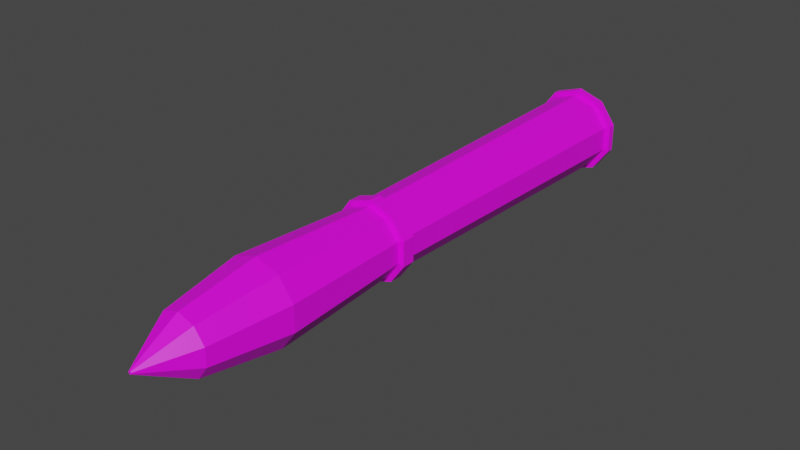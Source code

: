 # Source: shell.blend  (saved by Blender 4.2.66; exported with 4.5.12 LTS)
import bpy
from mathutils import Matrix  # noqa: F401  (used for matrix-valued properties, if any)

bpy.ops.wm.read_factory_settings(use_empty=True)
scene = bpy.context.scene
scene.name = 'Scene'

# ---- collections
col_collection = bpy.data.collections.new('Collection'); scene.collection.children.link(col_collection)

# ---- images (referenced by path relative to the original .blend; pixels are not part of the script)
import os
ASSET_DIR = os.environ.get("B2B_ASSET_DIR", "")  # directory of the original .blend (textures are referenced by path, not embedded)
HERE = os.path.dirname(os.path.abspath(__file__))  # packed textures are extracted next to this script under _unpacked/

def load_image(name, relpath, width, height, colorspace="sRGB"):
    """Load a texture the original file referenced (path relative to the .blend, or extracted next to this script)."""
    p = next((c for c in (os.path.join(HERE, relpath), os.path.join(ASSET_DIR, relpath)) if relpath and os.path.exists(c)), "")
    if p:
        img = bpy.data.images.load(p, check_existing=True)
        img.name = name
    else:  # same state as the original file: an image datablock whose file is absent (Cycles renders it pink)
        img = bpy.data.images.new(name, width, height)
        img.source = "FILE"
        img.filepath = "//" + (relpath or name)
    img.colorspace_settings.name = colorspace
    return img
img_carry_vault_tex_png = load_image('carry_vault_tex.png', 'carry_vault_tex.png', 1024, 1024, 'sRGB')

# ---- materials (node trees are filled in below, after node groups)
mat_carry_vault_material = bpy.data.materials.new('carry_vault_material')
mat_carry_vault_material.use_transparent_shadow = False

# ---- material node trees
mat_carry_vault_material.use_nodes = True; mat_carry_vault_material.node_tree.nodes.clear()
_N = mat_carry_vault_material.node_tree.nodes; _L = mat_carry_vault_material.node_tree.links
n0 = _N.new('ShaderNodeBsdfPrincipled'); n0.name = 'Principled BSDF'; n0.location = (10, 300)
n0.distribution = 'GGX'
n0.subsurface_method = 'RANDOM_WALK_SKIN'
n0.inputs[3].default_value = 1.45
n0.inputs[27].default_value = (0.0, 0.0, 0.0, 1.0)
n0.inputs[28].default_value = 1.0
n1 = _N.new('ShaderNodeOutputMaterial'); n1.name = 'Material Output'; n1.location = (300, 300)
n2 = _N.new('ShaderNodeTexImage'); n2.name = '画像テクスチャ'; n2.location = (-280, 280)
n2.image = img_carry_vault_tex_png
_L.new(n0.outputs[0], n1.inputs[0])
_L.new(n2.outputs[0], n0.inputs[0])
n1.is_active_output = True

# ---- world
world_world = bpy.data.worlds.new('World'); scene.world = world_world
world_world.use_nodes = True; world_world.node_tree.nodes.clear()
_N = world_world.node_tree.nodes; _L = world_world.node_tree.links
n0 = _N.new('ShaderNodeOutputWorld'); n0.name = 'World Output'; n0.location = (300, 300)
n1 = _N.new('ShaderNodeBackground'); n1.name = 'Background'; n1.location = (10, 300)
n1.inputs[0].default_value = (0.05088, 0.05088, 0.05088, 1.0)
_L.new(n1.outputs[0], n0.inputs[0])
n0.is_active_output = True
world_world.color = (0.05088, 0.05088, 0.05088)
world_world.use_sun_shadow = False
world_world.sun_shadow_jitter_overblur = 0.0

# ---- meshes
me_x = bpy.data.meshes.new('円柱')
me_x.from_pydata([(-1.139e-09, -0.01692, 0.09326), (-7.217e-10, -0.3797, 0.1126), (0.05482, -0.01692, 0.07545), (0.06621, -0.3797, 0.09113), (0.0887, -0.01692, 0.02882), (0.1071, -0.3797, 0.03481), (0.0887, -0.01692, -0.02882), (0.1071, -0.3797, -0.03481), (0.05482, -0.01692, -0.07545), (0.06621, -0.3797, -0.09113), (-9.292e-09, -0.01692, -0.09326), (-1.057e-08, -0.3797, -0.1126), (-0.05482, -0.01692, -0.07545), (-0.06621, -0.3797, -0.09113), (-0.0887, -0.01692, -0.02882), (-0.1071, -0.3797, -0.03481), (-0.0887, -0.01692, 0.02882), (-0.1071, -0.3797, 0.03481), (-0.05482, -0.01692, 0.07545), (-0.06621, -0.3797, 0.09113), (-6.628e-08, -0.7243, 0.004245), (0.002495, -0.7243, 0.003434), (0.004037, -0.7243, 0.001312), (0.004037, -0.7243, -0.001312), (0.002495, -0.7243, -0.003434), (-6.666e-08, -0.7243, -0.004245), (-0.002495, -0.7243, -0.003434), (-0.004038, -0.7243, -0.001312), (-0.004038, -0.7243, 0.001312), (-0.002495, -0.7243, 0.003434), (0.07432, -0.5956, -0.02415), (0.04593, -0.5956, -0.06322), (-3.331e-08, -0.5956, 0.07815), (0.04593, -0.5956, 0.06322), (0.07432, -0.5956, 0.02415), (-0.04593, -0.5956, 0.06322), (-0.07432, -0.5956, 0.02415), (-0.07432, -0.5956, -0.02415), (-0.04593, -0.5956, -0.06322), (-4.014e-08, -0.5956, -0.07815), (3.476e-08, 0.8915, 0.1229), (0.07223, 0.8915, 0.09942), (0.1169, 0.8915, 0.03797), (0.1169, 0.8915, -0.03797), (0.07223, 0.8915, -0.09942), (2.401e-08, 0.8915, -0.1229), (-0.07223, 0.8915, -0.09942), (-0.1169, 0.8915, -0.03797), (-0.1169, 0.8915, 0.03797), (-0.07223, 0.8915, 0.09942), (0.1032, -0.01582, 0.03352), (0.06377, -0.01582, 0.08777), (1.38e-09, -0.01582, 0.1085), (-0.06377, -0.01582, 0.08777), (-0.1032, -0.01582, 0.03352), (-0.1032, -0.01582, -0.03352), (-0.06377, -0.01582, -0.08777), (-8.105e-09, -0.01582, -0.1085), (0.06377, -0.01582, -0.08777), (0.1032, -0.01582, -0.03352), (0.1032, 0.8915, 0.03352), (2.978e-09, 0.8915, 0.1085), (0.06376, 0.8915, 0.08775), (-0.06376, 0.8915, 0.08775), (-0.1032, 0.8915, 0.03352), (-0.1032, 0.8915, -0.03352), (-0.06376, 0.8915, -0.08775), (-6.504e-09, 0.8915, -0.1085), (0.06376, 0.8915, -0.08775), (0.1032, 0.8915, -0.03352), (0.1032, 0.01943, 0.03352), (0.06377, 0.01943, 0.08777), (1.38e-09, 0.01943, 0.1085), (-0.06377, 0.01943, 0.08777), (-0.1032, 0.01943, 0.03352), (-0.1032, 0.01943, -0.03352), (-0.06377, 0.01943, -0.08777), (-8.105e-09, 0.01943, -0.1085), (0.06377, 0.01943, -0.08777), (0.1032, 0.01943, -0.03352), (-1.139e-09, 0.02053, 0.09326), (0.05482, 0.02053, 0.07545), (0.0887, 0.02053, 0.02882), (0.0887, 0.02053, -0.02882), (0.05482, 0.02053, -0.07545), (-9.292e-09, 0.02053, -0.09326), (-0.05482, 0.02053, -0.07545), (-0.0887, 0.02053, -0.02882), (-0.0887, 0.02053, 0.02882), (-0.05482, 0.02053, 0.07545), (3.853e-08, 0.913, 0.1229), (0.07223, 0.913, 0.09942), (0.1169, 0.913, 0.03797), (0.1169, 0.913, -0.03797), (0.07223, 0.913, -0.09942), (2.778e-08, 0.913, -0.1229), (-0.07223, 0.913, -0.09942), (-0.1169, 0.913, -0.03797), (-0.1169, 0.913, 0.03797), (-0.07223, 0.913, 0.09942), (-6.634e-08, -0.7243, -1.245e-08), (3.914e-08, 0.913, 3.27e-08)], [], [(0, 1, 3, 2), (2, 3, 5, 4), (4, 5, 7, 6), (6, 7, 9, 8), (8, 9, 11, 10), (10, 11, 13, 12), (12, 13, 15, 14), (14, 15, 17, 16), (31, 30, 23, 24), (16, 17, 19, 18), (18, 19, 1, 0), (62, 60, 42, 41), (90, 91, 101), (33, 32, 20, 21), (30, 34, 22, 23), (34, 33, 21, 22), (32, 35, 29, 20), (35, 36, 28, 29), (36, 37, 27, 28), (37, 38, 26, 27), (38, 39, 25, 26), (39, 31, 24, 25), (11, 9, 31, 39), (13, 11, 39, 38), (15, 13, 38, 37), (17, 15, 37, 36), (19, 17, 36, 35), (1, 19, 35, 32), (5, 3, 33, 34), (7, 5, 34, 30), (3, 1, 32, 33), (9, 7, 30, 31), (45, 46, 96, 95), (63, 61, 40, 49), (64, 63, 49, 48), (65, 64, 48, 47), (66, 65, 47, 46), (67, 66, 46, 45), (68, 67, 45, 44), (69, 68, 44, 43), (61, 62, 41, 40), (60, 69, 43, 42), (4, 6, 59, 50), (0, 2, 51, 52), (6, 8, 58, 59), (8, 10, 57, 58), (10, 12, 56, 57), (12, 14, 55, 56), (14, 16, 54, 55), (16, 18, 53, 54), (18, 0, 52, 53), (2, 4, 50, 51), (70, 71, 51, 50), (71, 72, 52, 51), (72, 73, 53, 52), (73, 74, 54, 53), (74, 75, 55, 54), (75, 76, 56, 55), (76, 77, 57, 56), (77, 78, 58, 57), (78, 79, 59, 58), (79, 70, 50, 59), (82, 81, 71, 70), (81, 80, 72, 71), (80, 89, 73, 72), (89, 88, 74, 73), (88, 87, 75, 74), (87, 86, 76, 75), (86, 85, 77, 76), (85, 84, 78, 77), (84, 83, 79, 78), (83, 82, 70, 79), (83, 84, 68, 69), (84, 85, 67, 68), (85, 86, 66, 67), (86, 87, 65, 66), (87, 88, 64, 65), (88, 89, 63, 64), (89, 80, 61, 63), (80, 81, 62, 61), (81, 82, 60, 62), (82, 83, 69, 60), (42, 43, 93, 92), (49, 40, 90, 99), (46, 47, 97, 96), (43, 44, 94, 93), (40, 41, 91, 90), (47, 48, 98, 97), (44, 45, 95, 94), (41, 42, 92, 91), (48, 49, 99, 98), (21, 20, 100), (20, 29, 100), (29, 28, 100), (28, 27, 100), (27, 26, 100), (26, 25, 100), (25, 24, 100), (24, 23, 100), (23, 22, 100), (22, 21, 100), (91, 92, 101), (92, 93, 101), (93, 94, 101), (94, 95, 101), (95, 96, 101), (96, 97, 101), (97, 98, 101), (98, 99, 101), (99, 90, 101)])
_uv = me_x.uv_layers.new(name='UVマップ')
_uv.uv.foreach_set('vector', [0.6634, 0.2936, 0.6542, 0.2939, 0.6546, 0.2922, 0.6633, 0.2921, 0.6633, 0.2921, 0.6546, 0.2922, 0.6549, 0.2906, 0.6633, 0.2907, 0.6633, 0.2907, 0.6549, 0.2906, 0.6551, 0.2891, 0.6634, 0.2892, 0.6634, 0.2892, 0.6551, 0.2891, 0.6553, 0.2877, 0.6634, 0.2878, 0.6634, 0.2878, 0.6553, 0.2877, 0.6553, 0.2863, 0.6634, 0.2863, 0.6634, 0.2863, 0.6553, 0.2863, 0.6552, 0.285, 0.6634, 0.2849, 0.6634, 0.2849, 0.6552, 0.285, 0.6551, 0.2836, 0.6634, 0.2835, 0.6634, 0.2835, 0.6551, 0.2836, 0.6549, 0.2822, 0.6634, 0.282, 0.6511, 0.2873, 0.6509, 0.2883, 0.6472, 0.2865, 0.6472, 0.2865, 0.6634, 0.282, 0.6549, 0.2822, 0.6546, 0.2806, 0.6633, 0.2806, 0.6633, 0.2806, 0.6546, 0.2806, 0.6542, 0.279, 0.6634, 0.2791, 0.9666, 0.3588, 0.965, 0.3585, 0.9651, 0.3581, 0.9667, 0.3585, 0.9688, 0.358, 0.9667, 0.358, 0.9663, 0.3543, 0.6499, 0.2902, 0.6491, 0.2911, 0.647, 0.2866, 0.6471, 0.2866, 0.6509, 0.2883, 0.6505, 0.2892, 0.6472, 0.2866, 0.6472, 0.2865, 0.6505, 0.2892, 0.6499, 0.2902, 0.6471, 0.2866, 0.6472, 0.2866, 0.6492, 0.2817, 0.65, 0.2826, 0.6471, 0.2862, 0.647, 0.2862, 0.65, 0.2826, 0.6505, 0.2835, 0.6472, 0.2862, 0.6471, 0.2862, 0.6505, 0.2835, 0.6509, 0.2845, 0.6472, 0.2863, 0.6472, 0.2862, 0.6509, 0.2845, 0.6511, 0.2854, 0.6472, 0.2864, 0.6472, 0.2863, 0.6511, 0.2854, 0.6512, 0.2864, 0.6473, 0.2864, 0.6472, 0.2864, 0.6512, 0.2864, 0.6511, 0.2873, 0.6472, 0.2865, 0.6473, 0.2864, 0.6553, 0.2863, 0.6553, 0.2877, 0.6511, 0.2873, 0.6512, 0.2864, 0.6552, 0.285, 0.6553, 0.2863, 0.6512, 0.2864, 0.6511, 0.2854, 0.6551, 0.2836, 0.6552, 0.285, 0.6511, 0.2854, 0.6509, 0.2845, 0.6549, 0.2822, 0.6551, 0.2836, 0.6509, 0.2845, 0.6505, 0.2835, 0.6546, 0.2806, 0.6549, 0.2822, 0.6505, 0.2835, 0.65, 0.2826, 0.6542, 0.279, 0.6546, 0.2806, 0.65, 0.2826, 0.6492, 0.2817, 0.6549, 0.2906, 0.6546, 0.2922, 0.6499, 0.2902, 0.6505, 0.2892, 0.6551, 0.2891, 0.6549, 0.2906, 0.6505, 0.2892, 0.6509, 0.2883, 0.6546, 0.2922, 0.6542, 0.2939, 0.6491, 0.2911, 0.6499, 0.2902, 0.6553, 0.2877, 0.6551, 0.2891, 0.6509, 0.2883, 0.6511, 0.2873, 0.9623, 0.3546, 0.9624, 0.3531, 0.9629, 0.3532, 0.9627, 0.3546, 0.966, 0.3493, 0.9683, 0.3487, 0.9686, 0.3492, 0.9662, 0.3497, 0.9642, 0.3501, 0.966, 0.3493, 0.9662, 0.3497, 0.9644, 0.3505, 0.9628, 0.3514, 0.9642, 0.3501, 0.9644, 0.3505, 0.9631, 0.3516, 0.9621, 0.353, 0.9628, 0.3514, 0.9631, 0.3516, 0.9624, 0.3531, 0.962, 0.3547, 0.9621, 0.353, 0.9624, 0.3531, 0.9623, 0.3546, 0.9625, 0.3562, 0.962, 0.3547, 0.9623, 0.3546, 0.9627, 0.3561, 0.9634, 0.3576, 0.9625, 0.3562, 0.9627, 0.3561, 0.9637, 0.3573, 0.9685, 0.359, 0.9666, 0.3588, 0.9667, 0.3585, 0.9687, 0.3587, 0.965, 0.3585, 0.9634, 0.3576, 0.9637, 0.3573, 0.9651, 0.3581, 0.967, 0.3349, 0.967, 0.3364, 0.9668, 0.3364, 0.9668, 0.3349, 0.9672, 0.3318, 0.967, 0.3334, 0.9668, 0.3334, 0.967, 0.3317, 0.967, 0.3364, 0.967, 0.3379, 0.9668, 0.3379, 0.9668, 0.3364, 0.967, 0.3379, 0.9671, 0.3394, 0.9669, 0.3394, 0.9668, 0.3379, 0.9671, 0.3394, 0.9671, 0.3409, 0.9669, 0.3409, 0.9669, 0.3394, 0.9671, 0.3409, 0.9671, 0.3424, 0.9669, 0.3424, 0.9669, 0.3409, 0.9671, 0.3424, 0.9671, 0.344, 0.9669, 0.344, 0.9669, 0.3424, 0.9671, 0.344, 0.9671, 0.3455, 0.9669, 0.3455, 0.9669, 0.344, 0.9671, 0.3455, 0.9672, 0.3472, 0.967, 0.3473, 0.9669, 0.3455, 0.967, 0.3334, 0.967, 0.3349, 0.9668, 0.3349, 0.9668, 0.3334, 0.9659, 0.335, 0.9659, 0.3334, 0.9668, 0.3334, 0.9668, 0.3349, 0.9659, 0.3334, 0.9659, 0.3316, 0.967, 0.3317, 0.9668, 0.3334, 0.9658, 0.3472, 0.966, 0.3455, 0.9669, 0.3455, 0.967, 0.3473, 0.966, 0.3455, 0.966, 0.344, 0.9669, 0.344, 0.9669, 0.3455, 0.966, 0.344, 0.966, 0.3425, 0.9669, 0.3424, 0.9669, 0.344, 0.966, 0.3425, 0.966, 0.341, 0.9669, 0.3409, 0.9669, 0.3424, 0.966, 0.341, 0.966, 0.3395, 0.9669, 0.3394, 0.9669, 0.3409, 0.966, 0.3395, 0.966, 0.338, 0.9668, 0.3379, 0.9669, 0.3394, 0.966, 0.338, 0.9659, 0.3365, 0.9668, 0.3364, 0.9668, 0.3379, 0.9659, 0.3365, 0.9659, 0.335, 0.9668, 0.3349, 0.9668, 0.3364, 0.9657, 0.3349, 0.9657, 0.3334, 0.9659, 0.3334, 0.9659, 0.335, 0.9657, 0.3334, 0.9656, 0.3317, 0.9659, 0.3316, 0.9659, 0.3334, 0.9656, 0.3471, 0.9658, 0.3455, 0.966, 0.3455, 0.9658, 0.3472, 0.9658, 0.3455, 0.9658, 0.344, 0.966, 0.344, 0.966, 0.3455, 0.9658, 0.344, 0.9658, 0.3425, 0.966, 0.3425, 0.966, 0.344, 0.9658, 0.3425, 0.9658, 0.341, 0.966, 0.341, 0.966, 0.3425, 0.9658, 0.341, 0.9658, 0.3395, 0.966, 0.3395, 0.966, 0.341, 0.9658, 0.3395, 0.9658, 0.338, 0.966, 0.338, 0.966, 0.3395, 0.9658, 0.338, 0.9657, 0.3365, 0.9659, 0.3365, 0.966, 0.338, 0.9657, 0.3365, 0.9657, 0.3349, 0.9659, 0.335, 0.9659, 0.3365, 0.6664, 0.269, 0.6664, 0.2703, 0.647, 0.2701, 0.647, 0.2687, 0.6664, 0.2703, 0.6664, 0.2716, 0.647, 0.2716, 0.647, 0.2701, 0.6664, 0.2716, 0.6664, 0.2729, 0.647, 0.2731, 0.647, 0.2716, 0.6664, 0.2729, 0.6664, 0.2742, 0.647, 0.2746, 0.647, 0.2731, 0.6664, 0.2742, 0.6664, 0.2755, 0.647, 0.276, 0.647, 0.2746, 0.6664, 0.2755, 0.6665, 0.2767, 0.6471, 0.2775, 0.647, 0.276, 0.6665, 0.2767, 0.6665, 0.278, 0.6472, 0.279, 0.6471, 0.2775, 0.6665, 0.2652, 0.6665, 0.2665, 0.6471, 0.2657, 0.6472, 0.2643, 0.6665, 0.2665, 0.6664, 0.2678, 0.647, 0.2672, 0.6471, 0.2657, 0.6664, 0.2678, 0.6664, 0.269, 0.647, 0.2687, 0.647, 0.2672, 0.9651, 0.3581, 0.9637, 0.3573, 0.964, 0.3569, 0.9652, 0.3577, 0.9662, 0.3497, 0.9686, 0.3492, 0.9688, 0.35, 0.9663, 0.3503, 0.9624, 0.3531, 0.9631, 0.3516, 0.9635, 0.3519, 0.9629, 0.3532, 0.9637, 0.3573, 0.9627, 0.3561, 0.9631, 0.3559, 0.964, 0.3569, 0.9687, 0.3587, 0.9667, 0.3585, 0.9667, 0.358, 0.9688, 0.358, 0.9631, 0.3516, 0.9644, 0.3505, 0.9647, 0.3509, 0.9635, 0.3519, 0.9627, 0.3561, 0.9623, 0.3546, 0.9627, 0.3546, 0.9631, 0.3559, 0.9667, 0.3585, 0.9651, 0.3581, 0.9652, 0.3577, 0.9667, 0.358, 0.9644, 0.3505, 0.9662, 0.3497, 0.9663, 0.3503, 0.9647, 0.3509, 0.6471, 0.2866, 0.647, 0.2866, 0.6471, 0.2864, 0.647, 0.2862, 0.6471, 0.2862, 0.6471, 0.2864, 0.6471, 0.2862, 0.6472, 0.2862, 0.6471, 0.2864, 0.6472, 0.2862, 0.6472, 0.2863, 0.6471, 0.2864, 0.6472, 0.2863, 0.6472, 0.2864, 0.6471, 0.2864, 0.6472, 0.2864, 0.6473, 0.2864, 0.6471, 0.2864, 0.6473, 0.2864, 0.6472, 0.2865, 0.6471, 0.2864, 0.6472, 0.2865, 0.6472, 0.2865, 0.6471, 0.2864, 0.6472, 0.2865, 0.6472, 0.2866, 0.6471, 0.2864, 0.6472, 0.2866, 0.6471, 0.2866, 0.6471, 0.2864, 0.9667, 0.358, 0.9652, 0.3577, 0.9663, 0.3543, 0.9652, 0.3577, 0.964, 0.3569, 0.9663, 0.3543, 0.964, 0.3569, 0.9631, 0.3559, 0.9663, 0.3543, 0.9631, 0.3559, 0.9627, 0.3546, 0.9663, 0.3543, 0.9627, 0.3546, 0.9629, 0.3532, 0.9663, 0.3543, 0.9629, 0.3532, 0.9635, 0.3519, 0.9663, 0.3543, 0.9635, 0.3519, 0.9647, 0.3509, 0.9663, 0.3543, 0.9647, 0.3509, 0.9663, 0.3503, 0.9663, 0.3543, 0.9663, 0.3503, 0.9688, 0.35, 0.9663, 0.3543])
me_x.materials.append(mat_carry_vault_material)
me_x.update()

# ---- objects
ob_mesh = bpy.data.objects.new('Mesh', me_x)

# ---- transforms, parenting, visibility, modifiers, constraints
ob_mesh.location = (0.0, 0.0, 0.0)

# ---- collection membership
col_collection.objects.link(ob_mesh)

# ---- scene / render settings (as saved in the file)
scene.frame_start = 1; scene.frame_end = 250; scene.frame_set(40)
scene.render.engine = 'BLENDER_EEVEE_NEXT'
scene.cycles.sampling_pattern = 'TABULATED_SOBOL'
scene.cycles.use_light_tree = False
scene.view_settings.view_transform = 'Filmic'
bpy.context.view_layer.update()

# ---- added for rendering (the .blend has no active camera and no usable light): camera, sun
cam_auto = bpy.data.cameras.new('AutoCamera')
cam_auto.lens = 50.0
cam_auto.sensor_width = 36.0
cam_auto.clip_end = 1000.0
ob_auto_camera = bpy.data.objects.new('AutoCamera', cam_auto)
scene.collection.objects.link(ob_auto_camera)
ob_auto_camera.location = (1.54702, -1.7621, 1.23761)
ob_auto_camera.rotation_euler = (1.09748, -7.21219e-08, 0.694738)
scene.camera = ob_auto_camera
light_auto_sun = bpy.data.lights.new('AutoSun', 'SUN')
light_auto_sun.energy = 3.0
light_auto_sun.angle = 0.0523599
ob_auto_sun = bpy.data.objects.new('AutoSun', light_auto_sun)
scene.collection.objects.link(ob_auto_sun)
ob_auto_sun.rotation_euler = (0.872665, 0.174533, 0.523599)
bpy.context.view_layer.update()
